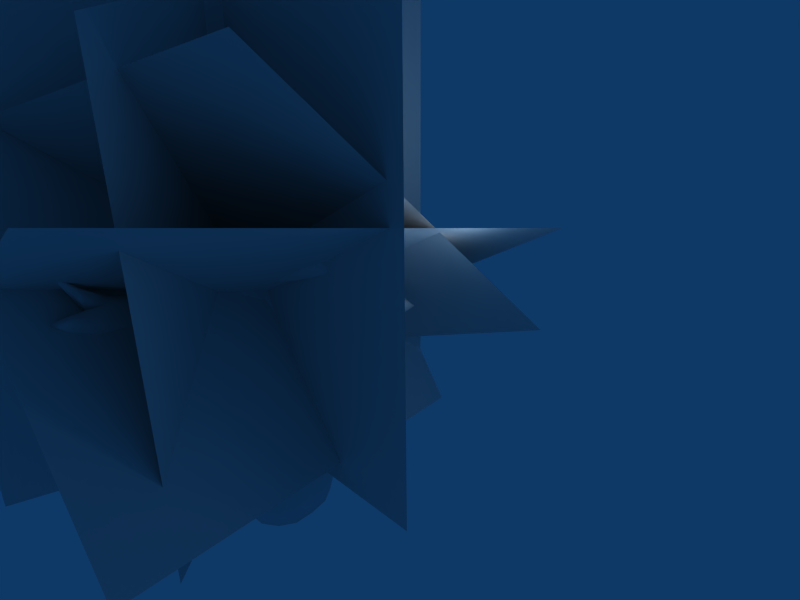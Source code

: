 # Source: tree.blend  (saved by Blender 2.49.2; exported with 4.5.12 LTS)
import bpy
from mathutils import Matrix  # noqa: F401  (used for matrix-valued properties, if any)

bpy.ops.wm.read_factory_settings(use_empty=True)
scene = bpy.context.scene
scene.name = 'Scene'

# ---- collections
col_collection_1 = bpy.data.collections.new('Collection 1'); scene.collection.children.link(col_collection_1)

# ---- materials (node trees are filled in below, after node groups)
mat_material_002 = bpy.data.materials.new('Material.002')
mat_material_002.alpha_threshold = 0.0
mat_material_002.roughness = 0.5
mat_material_001 = bpy.data.materials.new('Material.001')
mat_material_001.alpha_threshold = 0.0
mat_material_001.roughness = 0.5
mat_material_001.line_color = (0.0, 0.0, 0.0, 1.0)

# ---- material node trees

# ---- world
world_world = bpy.data.worlds.new('World'); scene.world = world_world
world_world.color = (0.05656, 0.2208, 0.4)
world_world.use_sun_shadow = False
world_world.sun_shadow_jitter_overblur = 0.0
world_world.cycles.sampling_method = 'MANUAL'
world_world.cycles.sample_map_resolution = 256

# ---- cameras
cam_camera = bpy.data.cameras.new('Camera')
cam_camera.passepartout_alpha = 0.2
cam_camera.clip_end = 100.0
cam_camera.lens = 35.0
cam_camera.ortho_scale = 7.314
cam_camera.show_passepartout = False
cam_camera.show_safe_areas = True
cam_camera.dof.focus_distance = 0.0
cam_camera.dof.aperture_fstop = 128.0

# ---- lights
light_spot = bpy.data.lights.new('Spot', 'POINT')
light_spot.transmission_factor = 0.0
light_spot.cutoff_distance = 30.0
light_spot.energy = 100.0
light_spot.shadow_buffer_clip_start = 1.001
light_spot.shadow_soft_size = 1.0
light_spot.shadow_maximum_resolution = 0.006
light_spot.use_absolute_resolution = True
light_spot.cycles.use_multiple_importance_sampling = False

# ---- meshes
me_plane_005 = bpy.data.meshes.new('Plane.005')
me_plane_005.from_pydata([(1.0, 1.0, 0.0), (1.0, -1.0, 0.0), (-1.0, -1.0, 0.0), (-1.0, 1.0, 0.0)], [], [(0, 3, 2, 1)])
_uv = me_plane_005.uv_layers.new(name='UVTex')
_uv.uv.foreach_set('vector', [1.0, 1.0, 2.936e-07, 1.0, 0.0, 1.678e-07, 1.0, 0.0])
me_plane_005.materials.append(mat_material_002)
me_plane_005.use_remesh_preserve_volume = False
me_plane_005.use_remesh_preserve_attributes = False
me_plane_005.use_mirror_vertex_groups = False
me_plane_005.update()
me_plane_004 = bpy.data.meshes.new('Plane.004')
me_plane_004.from_pydata([(1.0, 1.0, 0.0), (1.0, -1.0, 0.0), (-1.0, -1.0, 0.0), (-1.0, 1.0, 0.0)], [], [(0, 3, 2, 1)])
_uv = me_plane_004.uv_layers.new(name='UVTex')
_uv.uv.foreach_set('vector', [1.0, 1.0, 2.936e-07, 1.0, 0.0, 1.678e-07, 1.0, 0.0])
me_plane_004.materials.append(mat_material_002)
me_plane_004.use_remesh_preserve_volume = False
me_plane_004.use_remesh_preserve_attributes = False
me_plane_004.use_mirror_vertex_groups = False
me_plane_004.update()
me_plane_003 = bpy.data.meshes.new('Plane.003')
me_plane_003.from_pydata([(1.0, 1.0, 0.0), (1.0, -1.0, 0.0), (-1.0, -1.0, 0.0), (-1.0, 1.0, 0.0)], [], [(0, 3, 2, 1)])
_uv = me_plane_003.uv_layers.new(name='UVTex')
_uv.uv.foreach_set('vector', [1.0, 1.0, 2.936e-07, 1.0, 0.0, 1.678e-07, 1.0, 0.0])
me_plane_003.materials.append(mat_material_002)
me_plane_003.use_remesh_preserve_volume = False
me_plane_003.use_remesh_preserve_attributes = False
me_plane_003.use_mirror_vertex_groups = False
me_plane_003.update()
me_plane_002 = bpy.data.meshes.new('Plane.002')
me_plane_002.from_pydata([(1.0, 1.0, 0.0), (1.0, -1.0, 0.0), (-1.0, -1.0, 0.0), (-1.0, 1.0, 0.0)], [], [(0, 3, 2, 1)])
_uv = me_plane_002.uv_layers.new(name='UVTex')
_uv.uv.foreach_set('vector', [1.0, 1.0, 2.936e-07, 1.0, 0.0, 1.678e-07, 1.0, 0.0])
me_plane_002.materials.append(mat_material_002)
me_plane_002.use_remesh_preserve_volume = False
me_plane_002.use_remesh_preserve_attributes = False
me_plane_002.use_mirror_vertex_groups = False
me_plane_002.update()
me_plane_001 = bpy.data.meshes.new('Plane.001')
me_plane_001.from_pydata([(1.0, 1.0, 0.0), (1.0, -1.0, 0.0), (-1.0, -1.0, 0.0), (-1.0, 1.0, 0.0)], [], [(0, 3, 2, 1)])
_uv = me_plane_001.uv_layers.new(name='UVTex')
_uv.uv.foreach_set('vector', [1.0, 1.0, 2.936e-07, 1.0, 0.0, 1.678e-07, 1.0, 0.0])
me_plane_001.materials.append(mat_material_002)
me_plane_001.use_remesh_preserve_volume = False
me_plane_001.use_remesh_preserve_attributes = False
me_plane_001.use_mirror_vertex_groups = False
me_plane_001.update()
me_plane = bpy.data.meshes.new('Plane')
me_plane.from_pydata([(1.0, 1.0, 0.0), (1.0, -1.0, 0.0), (-1.0, -1.0, 0.0), (-1.0, 1.0, 0.0)], [], [(0, 3, 2, 1)])
_uv = me_plane.uv_layers.new(name='UVTex')
_uv.uv.foreach_set('vector', [1.0, 1.0, 2.936e-07, 1.0, 0.0, 1.678e-07, 1.0, 0.0])
me_plane.materials.append(mat_material_002)
me_plane.use_remesh_preserve_volume = False
me_plane.use_remesh_preserve_attributes = False
me_plane.use_mirror_vertex_groups = False
me_plane.update()
me_cylinder_001 = bpy.data.meshes.new('Cylinder.001')
me_cylinder_001.from_pydata([(0.6642, 0.6245, -0.6791), (0.8622, 0.007914, -0.7932), (0.6572, -0.6376, -0.8579), (-0.03096, -0.838, -0.8698), (-0.8616, -0.492, -0.9413), (-1.028, 0.08759, -0.8735), (-0.6272, 0.6138, -0.8364), (-0.003717, 0.8624, -0.7946), (0.6466, 0.6881, 0.4356), (0.9672, 0.002482, 0.5169), (0.7599, -0.8036, 0.3947), (-0.02686, -1.089, 0.2721), (-0.9344, -0.677, 0.2153), (-1.2, 0.006066, 0.1987), (-0.7878, 0.698, 0.3175), (-0.1252, 1.051, 0.4258), (0.002608, 0.04219, -0.8964), (-0.1046, 0.7229, 2.462), (-0.6838, 0.4251, 2.372), (-1.113, -0.1782, 2.332), (-0.8334, -0.7289, 2.42), (0.03074, -1.293, 2.574), (0.6247, -1.021, 2.78), (0.8573, -0.2041, 2.764), (0.5888, 0.3393, 2.669), (0.2425, 0.248, 4.351), (0.5693, 0.01822, 4.492), (0.5442, 0.1475, 4.312), (0.077, -0.8676, 4.075), (-0.2674, -0.6372, 4.44), (-0.8597, -0.08244, 4.393), (-0.6165, 0.2997, 4.395), (0.1542, 1.055, 4.769), (-0.08303, -0.08773, 4.558), (-0.2483, -0.9733, 3.27), (0.2964, -2.196, 3.967), (0.4016, -2.024, 4.443), (0.6792, -1.933, 4.377), (0.7616, -2.145, 3.779), (0.4284, -2.308, 3.684), (0.8278, -3.356, 4.433), (1.027, -3.256, 4.487), (0.9966, -3.172, 4.901), (0.8081, -3.135, 4.932), (0.7815, -3.334, 4.657), (1.019, -3.706, 5.358), (1.031, -3.678, 5.426), (1.07, -3.663, 5.418), (1.125, -3.968, 4.934), (1.896, -0.3118, 5.071), (1.611, -0.6093, 5.078), (1.688, -0.4952, 4.751), (1.8, -0.2792, 4.626), (1.78, -0.02504, 4.844), (2.283, -0.05107, 4.949), (2.428, -0.1822, 4.945), (2.134, -0.6022, 5.422), (-0.6746, -0.117, 5.244), (-1.168, 0.4727, 5.252), (-1.357, 0.2308, 5.079), (-0.8527, -0.4238, 5.106), (-1.815, 0.2616, 5.615), (-0.9842, -1.508, 6.105), (-0.848, -1.451, 6.192), (-0.726, -1.682, 5.927), (-0.86, -1.755, 5.859), (-1.009, -2.029, 6.443), (0.9288, 1.836, 5.088), (-0.6545, -0.6794, 3.283), (-0.9722, -0.1477, 3.309), (-2.027, -0.9828, 3.603), (-1.824, -1.257, 3.587), (-1.958, -1.271, 3.18), (-2.093, -0.986, 3.176), (-2.665, -1.551, 3.6), (0.439, 0.263, 3.592), (0.6978, -0.249, 3.611), (1.412, 0.2072, 3.826), (1.287, 0.4839, 3.798), (1.41, 0.5296, 3.383), (1.539, 0.2283, 3.433), (2.178, 0.6981, 3.701), (2.052, 0.9348, 3.665), (2.006, 0.9098, 4.017), (2.124, 0.6917, 4.034), (2.59, 1.108, 3.938), (0.4401, 0.4124, -0.8369), (0.8421, 0.3526, -0.7206), (0.5597, 0.01637, -0.9282), (0.8728, 0.3746, 0.4846), (0.8352, -0.3525, -0.841), (0.4224, -0.3877, -0.9652), (0.9361, -0.4243, 0.4726), (0.3716, -0.8283, -0.8632), (-0.01766, -0.5091, -0.9628), (0.4188, -1.033, 0.3261), (-0.4958, -0.7353, -0.9158), (-0.5479, -0.2887, -1.01), (-0.5171, -0.9466, 0.2381), (-1.06, -0.2178, -0.921), (-0.6492, 0.08001, -0.9599), (-1.161, -0.3512, 0.195), (-0.8966, 0.3796, -0.852), (-0.3894, 0.4068, -0.9465), (-1.051, 0.37, 0.2479), (-0.3428, 0.8064, -0.8282), (0.01759, 0.5567, -0.9245), (-0.4805, 0.9478, 0.3826), (0.3683, 0.8211, -0.7242), (0.2822, 0.9389, 0.4297), (0.9792, 0.02332, -0.299), (0.7052, 0.7195, -0.2734), (0.7593, -0.7481, -0.3987), (-0.03388, -1.008, -0.4669), (-0.9636, -0.6156, -0.5257), (-1.191, 0.05813, -0.4928), (-0.7552, 0.7082, -0.3987), (-0.0659, 1.03, -0.3195), (-0.1378, 0.915, 1.366), (0.2258, 0.5789, 2.373), (0.5719, 0.5209, 1.504), (-0.7394, 0.591, 1.263), (-0.4197, 0.6624, 2.352), (-1.113, -0.05421, 1.218), (-0.8994, 0.1753, 2.15), (-0.8545, -0.6935, 1.26), (-1.117, -0.4899, 2.211), (-0.01038, -1.149, 1.373), (-0.3986, -0.9848, 2.295), (0.6906, -0.8883, 1.505), (0.3859, -1.298, 2.523), (0.8826, -0.1147, 1.617), (0.7566, -0.5857, 2.581), (0.8133, 0.1165, 2.592), (0.3807, 0.0866, 4.355), (0.6363, -0.1309, 4.323), (0.5329, -0.9376, 3.478), (0.3707, -0.8295, 4.134), (0.03414, -0.7158, 4.221), (-0.6683, -0.333, 4.358), (-0.8306, 0.1335, 4.473), (-0.6019, 0.3915, 3.409), (-0.3785, 0.4324, 4.267), (-0.1806, 0.6214, 3.468), (0.06587, 0.3901, 4.415), (0.4314, 0.09657, 4.595), (0.08982, 0.1275, 4.459), (-0.02929, -0.5778, 4.725), (-0.4117, 0.1688, 4.599), (-0.07773, 0.3933, 4.571), (-0.1123, -1.229, 3.0), (-0.1318, -1.006, 3.749), (-0.2801, -0.7659, 3.778), (-0.4947, -0.8328, 2.831), (0.04958, -1.589, 3.605), (0.3208, -2.109, 4.227), (0.1646, -1.417, 4.179), (0.2505, -1.77, 3.232), (0.328, -2.276, 3.786), (0.5389, -1.95, 4.496), (0.4965, -1.317, 4.104), (0.7689, -2.018, 4.077), (0.6395, -1.588, 3.356), (0.6105, -2.253, 3.665), (0.8965, -2.708, 4.153), (0.928, -3.298, 4.406), (0.6257, -2.844, 4.081), (0.8429, -2.542, 4.625), (1.032, -3.156, 4.649), (0.6196, -2.619, 4.68), (0.8911, -3.089, 4.962), (0.7614, -3.321, 4.475), (0.5318, -2.767, 4.298), (0.7594, -3.192, 4.803), (0.9406, -3.4, 4.887), (1.034, -3.477, 5.228), (1.069, -3.745, 5.457), (0.933, -3.561, 5.107), (1.043, -3.754, 5.462), (0.9568, -3.508, 5.243), (1.077, -3.723, 5.501), (1.02, -3.826, 4.754), (0.7697, -0.5884, 4.727), (1.67, -0.4888, 5.103), (0.9251, -0.2383, 4.773), (1.784, -0.09918, 4.933), (1.133, -0.08505, 4.666), (0.8147, -0.6264, 4.389), (1.547, -0.611, 4.906), (1.101, -0.415, 4.35), (1.676, -0.4045, 4.596), (1.81, -0.1189, 4.725), (1.955, -0.4057, 4.986), (2.153, -0.319, 4.851), (2.272, 0.02193, 4.922), (2.496, -0.03448, 4.953), (2.275, -0.1959, 4.825), (2.277, -0.2079, 5.011), (2.066, -0.5985, 5.295), (-0.8348, 0.3742, 4.895), (-0.8877, 0.2898, 5.208), (-0.4401, -0.2115, 4.996), (-0.7898, -0.3569, 5.283), (-0.6395, -0.608, 4.874), (-1.044, 0.07282, 4.758), (-1.316, 0.4357, 5.164), (-1.123, -0.06724, 5.006), (-1.77, 0.3045, 5.442), (-1.368, 0.1511, 5.487), (-1.651, 0.4503, 5.561), (-1.469, -0.01693, 5.401), (-0.6175, -1.212, 5.237), (-0.9434, -1.632, 5.957), (-0.8253, -1.004, 5.57), (-0.9347, -1.423, 6.185), (-0.6692, -0.8306, 5.676), (-0.7576, -1.544, 6.064), (-0.4825, -1.013, 5.301), (-0.7663, -1.753, 5.835), (-0.9886, -2.034, 6.261), (-0.9015, -2.014, 6.307), (0.769, 0.9161, 4.662), (0.4723, 1.013, 4.855), (-0.4621, -0.5924, 3.771), (-0.7982, -0.7696, 2.924), (-1.12, -0.1764, 2.862), (-0.8359, -0.148, 3.901), (-0.8777, -0.4764, 3.441), (-0.7798, 0.1145, 3.803), (-0.817, 0.1605, 2.891), (-0.4243, -0.7642, 3.236), (-1.49, -0.5911, 3.402), (-1.883, -1.104, 3.667), (-1.233, -0.9361, 3.38), (-1.572, -0.5951, 2.863), (-2.068, -0.9179, 3.385), (-1.836, -1.301, 3.376), (-1.403, -0.954, 2.867), (-2.021, -1.116, 3.094), (-2.464, -1.522, 3.429), (-2.505, -1.351, 3.681), (-2.386, -1.514, 3.672), (-2.546, -1.353, 3.427), (0.5446, 0.3343, 3.17), (0.3511, 0.245, 4.053), (0.5505, -0.1476, 4.044), (0.8403, -0.2643, 3.259), (0.6421, 0.04393, 3.739), (0.5179, -0.4578, 3.761), (0.6494, -0.6174, 3.229), (0.1489, 0.5013, 3.087), (0.1116, 0.4315, 3.96), (1.046, 0.001263, 3.676), (1.329, 0.34, 3.879), (0.8934, 0.3155, 3.646), (1.165, 0.02, 3.216), (1.497, 0.1696, 3.636), (1.328, 0.5549, 3.584), (1.006, 0.362, 3.16), (1.495, 0.3845, 3.341), (1.738, 0.7324, 3.539), (2.106, 0.8088, 3.616), (1.868, 0.4549, 3.583), (1.647, 0.6952, 3.932), (1.988, 0.9544, 3.834), (2.156, 0.6418, 3.87), (1.771, 0.4402, 3.955), (2.038, 0.7874, 4.087), (2.496, 0.9559, 3.822), (2.415, 1.101, 3.802), (2.395, 1.088, 4.021), (2.471, 0.9531, 4.032), (0.736, 0.9276, 4.817), (0.509, 1.521, 4.967), (-0.9669, -1.852, 6.455), (-1.052, -1.864, 6.403), (2.103, -0.6544, 5.449), (2.171, -0.5318, 5.436), (1.134, -3.768, 4.789), (1.107, -3.708, 4.958), (0.9948, -3.787, 4.847), (0.6188, 0.2633, -0.8695), (0.6046, -0.2435, -0.9721), (0.2712, -0.5769, -0.9721), (-0.3573, -0.5054, -1.008), (-0.7622, -0.133, -1.009), (-0.6354, 0.29, -0.9578), (-0.2305, 0.5843, -0.9571), (0.2855, 0.5966, -0.8695), (0.9087, 0.403, -0.2755), (0.938, -0.3903, -0.3467), (0.417, -0.9602, -0.4356), (-0.5386, -0.8737, -0.5024), (-1.175, -0.2934, -0.5206), (-1.029, 0.4041, -0.4483), (-0.4337, 0.9344, -0.3558), (0.347, 0.9436, -0.2901), (0.2348, 0.7816, 1.432), (-0.4607, 0.8264, 1.309), (-0.9797, 0.2838, 1.231), (-1.071, -0.3825, 1.228), (-0.4628, -0.9799, 1.312), (0.3885, -1.108, 1.437), (0.8526, -0.522, 1.579), (0.7885, 0.2275, 1.579), (-0.4029, 0.5481, 3.44), (0.2222, 0.04193, 4.466), (-0.3147, 0.2644, 4.525), (-0.01587, 0.2644, 4.486), (-0.3475, -0.9723, 2.764), (-0.22, -0.7864, 3.878), (0.07034, -1.497, 3.92), (0.1099, -1.704, 3.37), (0.3249, -1.335, 4.247), (0.6247, -1.428, 3.73), (0.4709, -1.717, 3.208), (0.7714, -2.796, 4.065), (0.9092, -2.608, 4.388), (0.7312, -2.557, 4.721), (0.5508, -2.826, 4.157), (0.5539, -2.693, 4.506), (0.9891, -3.521, 5.152), (0.927, -3.546, 5.165), (1.008, -3.479, 5.261), (1.092, -3.816, 5.567), (1.013, -3.634, 4.893), (0.9431, -3.729, 4.73), (1.124, -3.619, 4.846), (1.055, -3.714, 4.683), (0.83, -0.4253, 4.782), (1.041, -0.1073, 4.746), (0.7583, -0.6475, 4.561), (0.9579, -0.549, 4.316), (1.156, -0.224, 4.501), (2.119, -0.3164, 4.931), (2.296, -0.05457, 4.871), (2.116, -0.3064, 4.774), (2.297, -0.06212, 4.988), (2.062, -0.5136, 5.252), (1.994, -0.6361, 5.264), (2.099, -0.5694, 5.406), (-0.5886, 0.207, 4.871), (-1.016, 0.2996, 4.837), (-0.8285, -0.2169, 4.717), (-1.527, 0.077, 5.319), (-1.673, 0.4508, 5.447), (-1.205, -0.04566, 5.356), (-1.351, 0.3281, 5.484), (-0.7456, -1.139, 5.389), (-0.7801, -0.8848, 5.682), (-0.5516, -0.8908, 5.502), (-0.5171, -1.145, 5.21), (-0.9096, -2.029, 6.197), (-0.8923, -1.884, 6.353), (-1.012, -1.764, 6.43), (-1.03, -1.91, 6.274), (0.6838, 0.5847, 4.612), (0.5282, 0.7504, 4.782), (0.2901, 0.9728, 4.802), (-0.6691, -0.3765, 3.834), (-0.7421, 0.224, 3.361), (-0.8955, 0.07378, 2.654), (-0.8176, 0.02808, 4.075), (-0.3594, -0.7307, 3.61), (-0.5422, -0.7511, 2.941), (-1.34, -0.7618, 3.479), (-1.566, -0.5345, 3.134), (-1.283, -1.004, 3.123), (-1.508, -0.7764, 2.777), (-2.428, -1.381, 3.329), (-2.3, -1.51, 3.525), (-2.461, -1.244, 3.531), (-2.333, -1.373, 3.727), (0.4864, 0.05454, 4.029), (0.55, -0.6432, 3.447), (0.7167, -0.5178, 3.088), (0.5088, -0.3165, 4.027), (0.02962, 0.539, 3.503), (0.1793, 0.3787, 4.188), (0.2766, 0.4382, 2.91), (0.9505, 0.1529, 3.74), (1.132, -0.04405, 3.453), (0.9235, 0.3934, 3.396), (1.105, 0.1964, 3.109), (1.818, 0.598, 3.497), (1.672, 0.7582, 3.73), (1.841, 0.4032, 3.775), (1.694, 0.5634, 4.007), (2.353, 0.9761, 4.081), (2.434, 0.8706, 3.922), (2.308, 1.094, 3.898), (2.39, 0.9889, 3.738)], [], [(88, 16, 86, 281), (86, 0, 87, 281), (87, 1, 88, 281), (91, 16, 88, 282), (88, 1, 90, 282), (90, 2, 91, 282), (94, 16, 91, 283), (91, 2, 93, 283), (93, 3, 94, 283), (97, 16, 94, 284), (94, 3, 96, 284), (96, 4, 97, 284), (100, 16, 97, 285), (97, 4, 99, 285), (99, 5, 100, 285), (103, 16, 100, 286), (100, 5, 102, 286), (102, 6, 103, 286), (106, 16, 103, 287), (103, 6, 105, 287), (105, 7, 106, 287), (106, 7, 108, 288), (108, 0, 86, 288), (86, 16, 106, 288), (87, 0, 111, 289), (111, 8, 89, 289), (89, 9, 110, 289), (110, 1, 87, 289), (90, 1, 110, 290), (110, 9, 92, 290), (92, 10, 112, 290), (112, 2, 90, 290), (93, 2, 112, 291), (112, 10, 95, 291), (95, 11, 113, 291), (113, 3, 93, 291), (96, 3, 113, 292), (113, 11, 98, 292), (98, 12, 114, 292), (114, 4, 96, 292), (99, 4, 114, 293), (114, 12, 101, 293), (101, 13, 115, 293), (115, 5, 99, 293), (102, 5, 115, 294), (115, 13, 104, 294), (104, 14, 116, 294), (116, 6, 102, 294), (105, 6, 116, 295), (116, 14, 107, 295), (107, 15, 117, 295), (117, 7, 105, 295), (109, 8, 111, 296), (111, 0, 108, 296), (108, 7, 117, 296), (117, 15, 109, 296), (120, 8, 109, 297), (109, 15, 118, 297), (118, 17, 119, 297), (119, 24, 120, 297), (118, 15, 107, 298), (107, 14, 121, 298), (121, 18, 122, 298), (122, 17, 118, 298), (121, 14, 104, 299), (104, 13, 123, 299), (123, 19, 124, 299), (124, 18, 121, 299), (123, 13, 101, 300), (101, 12, 125, 300), (125, 20, 126, 300), (126, 19, 123, 300), (125, 12, 98, 301), (98, 11, 127, 301), (127, 21, 128, 301), (128, 20, 125, 301), (127, 11, 95, 302), (95, 10, 129, 302), (129, 22, 130, 302), (130, 21, 127, 302), (129, 10, 92, 303), (92, 9, 131, 303), (131, 23, 132, 303), (132, 22, 129, 303), (131, 9, 89, 304), (89, 8, 120, 304), (120, 24, 133, 304), (133, 23, 131, 304), (143, 17, 122, 305), (122, 18, 141, 305), (141, 31, 142, 305), (142, 32, 143, 305), (146, 33, 145, 306), (145, 26, 134, 306), (134, 25, 146, 306), (148, 33, 149, 307), (149, 32, 142, 307), (142, 31, 148, 307), (149, 33, 146, 308), (146, 25, 144, 308), (144, 32, 149, 308), (128, 21, 150, 309), (150, 34, 153, 309), (153, 20, 128, 309), (152, 34, 151, 310), (151, 28, 138, 310), (138, 29, 152, 310), (156, 28, 151, 311), (151, 34, 154, 311), (154, 35, 155, 311), (155, 36, 156, 311), (154, 34, 150, 312), (150, 21, 157, 312), (157, 39, 158, 312), (158, 35, 154, 312), (160, 27, 137, 313), (137, 28, 156, 313), (156, 36, 159, 313), (159, 37, 160, 313), (162, 22, 136, 314), (136, 27, 160, 314), (160, 37, 161, 314), (161, 38, 162, 314), (157, 21, 130, 315), (130, 22, 162, 315), (162, 38, 163, 315), (163, 39, 157, 315), (166, 39, 163, 316), (163, 38, 164, 316), (164, 41, 165, 316), (165, 40, 166, 316), (164, 38, 161, 317), (161, 37, 167, 317), (167, 42, 168, 317), (168, 41, 164, 317), (167, 37, 159, 318), (159, 36, 169, 318), (169, 43, 170, 318), (170, 42, 167, 318), (172, 35, 158, 319), (158, 39, 166, 319), (166, 40, 171, 319), (171, 44, 172, 319), (169, 36, 155, 320), (155, 35, 172, 320), (172, 44, 173, 320), (173, 43, 169, 320), (177, 44, 174, 321), (174, 42, 175, 321), (175, 47, 176, 321), (176, 45, 177, 321), (179, 43, 173, 322), (173, 44, 177, 322), (177, 45, 178, 322), (178, 46, 179, 322), (175, 42, 170, 323), (170, 43, 179, 323), (179, 46, 180, 323), (180, 47, 175, 323), (180, 46, 178, 324), (178, 45, 176, 324), (176, 47, 180, 324), (279, 42, 174, 325), (174, 44, 280, 325), (280, 48, 279, 325), (280, 44, 171, 326), (171, 40, 181, 326), (181, 48, 280, 326), (278, 41, 168, 327), (168, 42, 279, 327), (279, 48, 278, 327), (181, 40, 165, 328), (165, 41, 278, 328), (278, 48, 181, 328), (184, 33, 147, 329), (147, 29, 182, 329), (182, 50, 183, 329), (183, 49, 184, 329), (186, 26, 145, 330), (145, 33, 184, 330), (184, 49, 185, 330), (185, 53, 186, 330), (182, 29, 138, 331), (138, 28, 187, 331), (187, 51, 188, 331), (188, 50, 182, 331), (187, 28, 137, 332), (137, 27, 189, 332), (189, 52, 190, 332), (190, 51, 187, 332), (189, 27, 135, 333), (135, 26, 186, 333), (186, 53, 191, 333), (191, 52, 189, 333), (197, 49, 192, 334), (192, 51, 193, 334), (193, 55, 197, 334), (196, 52, 191, 335), (191, 53, 194, 335), (194, 54, 195, 335), (195, 55, 196, 335), (193, 51, 190, 336), (190, 52, 196, 336), (196, 55, 193, 336), (194, 53, 185, 337), (185, 49, 197, 337), (197, 55, 195, 337), (195, 54, 194, 337), (198, 51, 192, 338), (192, 49, 277, 338), (277, 56, 198, 338), (276, 50, 188, 339), (188, 51, 198, 339), (198, 56, 276, 339), (277, 49, 183, 340), (183, 50, 276, 340), (276, 56, 277, 340), (201, 33, 148, 341), (148, 31, 199, 341), (199, 58, 200, 341), (200, 57, 201, 341), (199, 31, 140, 342), (140, 30, 204, 342), (204, 59, 205, 342), (205, 58, 199, 342), (204, 30, 139, 343), (139, 29, 203, 343), (203, 60, 206, 343), (206, 59, 204, 343), (207, 59, 206, 344), (206, 60, 210, 344), (210, 61, 207, 344), (209, 58, 205, 345), (205, 59, 207, 345), (207, 61, 209, 345), (210, 60, 202, 346), (202, 57, 208, 346), (208, 61, 210, 346), (208, 57, 200, 347), (200, 58, 209, 347), (209, 61, 208, 347), (213, 60, 203, 348), (203, 29, 211, 348), (211, 65, 212, 348), (212, 62, 213, 348), (215, 57, 202, 349), (202, 60, 213, 349), (213, 62, 214, 349), (214, 63, 215, 349), (217, 33, 201, 350), (201, 57, 215, 350), (215, 63, 216, 350), (216, 64, 217, 350), (211, 29, 147, 351), (147, 33, 217, 351), (217, 64, 218, 351), (218, 65, 211, 351), (219, 65, 218, 352), (218, 64, 220, 352), (220, 66, 219, 352), (220, 64, 216, 353), (216, 63, 274, 353), (274, 66, 220, 353), (274, 63, 214, 354), (214, 62, 275, 354), (275, 66, 274, 354), (275, 62, 212, 355), (212, 65, 219, 355), (219, 66, 275, 355), (272, 26, 135, 356), (135, 27, 221, 356), (221, 67, 272, 356), (222, 33, 145, 357), (145, 26, 272, 357), (272, 67, 222, 357), (222, 33, 149, 358), (149, 32, 273, 358), (273, 67, 222, 358), (227, 68, 223, 359), (223, 29, 139, 359), (139, 30, 226, 359), (226, 69, 227, 359), (229, 69, 228, 360), (228, 31, 141, 360), (141, 18, 229, 360), (124, 19, 225, 361), (225, 69, 229, 361), (229, 18, 124, 361), (228, 69, 226, 362), (226, 30, 140, 362), (140, 31, 228, 362), (152, 29, 223, 363), (223, 68, 230, 363), (230, 34, 152, 363), (230, 68, 224, 364), (224, 20, 153, 364), (153, 34, 230, 364), (233, 68, 227, 365), (227, 69, 231, 365), (231, 70, 232, 365), (232, 71, 233, 365), (231, 69, 225, 366), (225, 19, 234, 366), (234, 73, 235, 366), (235, 70, 231, 366), (237, 20, 224, 367), (224, 68, 233, 367), (233, 71, 236, 367), (236, 72, 237, 367), (234, 19, 126, 368), (126, 20, 237, 368), (237, 72, 238, 368), (238, 73, 234, 368), (242, 73, 238, 369), (238, 72, 239, 369), (239, 74, 242, 369), (239, 72, 236, 370), (236, 71, 241, 370), (241, 74, 239, 370), (240, 70, 235, 371), (235, 73, 242, 371), (242, 74, 240, 371), (241, 71, 232, 372), (232, 70, 240, 372), (240, 74, 241, 372), (247, 75, 244, 373), (244, 25, 134, 373), (134, 26, 245, 373), (245, 76, 247, 373), (249, 76, 248, 374), (248, 27, 136, 374), (136, 22, 249, 374), (132, 23, 246, 375), (246, 76, 249, 375), (249, 22, 132, 375), (248, 76, 245, 376), (245, 26, 135, 376), (135, 27, 248, 376), (251, 75, 250, 377), (250, 17, 143, 377), (143, 32, 251, 377), (144, 25, 244, 378), (244, 75, 251, 378), (251, 32, 144, 378), (250, 75, 243, 379), (243, 24, 119, 379), (119, 17, 250, 379), (254, 75, 247, 380), (247, 76, 252, 380), (252, 77, 253, 380), (253, 78, 254, 380), (252, 76, 246, 381), (246, 23, 255, 381), (255, 80, 256, 381), (256, 77, 252, 381), (258, 24, 243, 382), (243, 75, 254, 382), (254, 78, 257, 382), (257, 79, 258, 382), (255, 23, 133, 383), (133, 24, 258, 383), (258, 79, 259, 383), (259, 80, 255, 383), (262, 80, 259, 384), (259, 79, 260, 384), (260, 82, 261, 384), (261, 81, 262, 384), (260, 79, 257, 385), (257, 78, 263, 385), (263, 83, 264, 385), (264, 82, 260, 385), (266, 77, 256, 386), (256, 80, 262, 386), (262, 81, 265, 386), (265, 84, 266, 386), (263, 78, 253, 387), (253, 77, 266, 387), (266, 84, 267, 387), (267, 83, 263, 387), (270, 83, 267, 388), (267, 84, 271, 388), (271, 85, 270, 388), (271, 84, 265, 389), (265, 81, 268, 389), (268, 85, 271, 389), (269, 82, 264, 390), (264, 83, 270, 390), (270, 85, 269, 390), (268, 81, 261, 391), (261, 82, 269, 391), (269, 85, 268, 391)])
me_cylinder_001.polygons.foreach_set('use_smooth', [True] * 391)
_uv = me_cylinder_001.uv_layers.new(name='UVTex')
_uv.uv.foreach_set('vector', [0.5416, 0.6579, 0.5325, 0.7188, 0.4928, 0.6579, 0.5121, 0.6376, 0.4928, 0.6579, 0.4531, 0.597, 0.5019, 0.597, 0.5121, 0.6376, 0.5019, 0.597, 0.5506, 0.597, 0.5416, 0.6579, 0.5121, 0.6376, 0.5914, 0.678, 0.5325, 0.7188, 0.5416, 0.6579, 0.5778, 0.651, 0.5416, 0.6579, 0.5506, 0.597, 0.6005, 0.6171, 0.5778, 0.651, 0.6005, 0.6171, 0.6504, 0.6373, 0.5914, 0.678, 0.5778, 0.651, 0.601, 0.7305, 0.5325, 0.7188, 0.5914, 0.678, 0.6175, 0.6994, 0.5914, 0.678, 0.6504, 0.6373, 0.6599, 0.6897, 0.6175, 0.6994, 0.6599, 0.6897, 0.6695, 0.7422, 0.601, 0.7305, 0.6175, 0.6994, 0.5633, 0.799, 0.5325, 0.7188, 0.601, 0.7305, 0.5987, 0.7801, 0.601, 0.7305, 0.6695, 0.7422, 0.6318, 0.8107, 0.5987, 0.7801, 0.6318, 0.8107, 0.594, 0.8793, 0.5633, 0.799, 0.5987, 0.7801, 0.5183, 0.7993, 0.5325, 0.7188, 0.5633, 0.799, 0.5435, 0.8259, 0.5633, 0.799, 0.594, 0.8793, 0.549, 0.8795, 0.5435, 0.8259, 0.549, 0.8795, 0.504, 0.8797, 0.5183, 0.7993, 0.5435, 0.8259, 0.4827, 0.7617, 0.5325, 0.7188, 0.5183, 0.7993, 0.4898, 0.801, 0.5183, 0.7993, 0.504, 0.8797, 0.4684, 0.8421, 0.4898, 0.801, 0.4684, 0.8421, 0.4328, 0.8046, 0.4827, 0.7617, 0.4898, 0.801, 0.4681, 0.7138, 0.5325, 0.7188, 0.4827, 0.7617, 0.4564, 0.7441, 0.4827, 0.7617, 0.4328, 0.8046, 0.4183, 0.7567, 0.4564, 0.7441, 0.4183, 0.7567, 0.4038, 0.7088, 0.4681, 0.7138, 0.4564, 0.7441, 0.4681, 0.7138, 0.4038, 0.7088, 0.4284, 0.6529, 0.4631, 0.6749, 0.4284, 0.6529, 0.4531, 0.597, 0.4928, 0.6579, 0.4631, 0.6749, 0.4928, 0.6579, 0.5325, 0.7188, 0.4681, 0.7138, 0.4631, 0.6749, 0.8594, 1.325, 0.8191, 1.312, 0.8114, 1.249, 0.8558, 1.247, 0.8114, 1.249, 0.8037, 1.186, 0.8521, 1.169, 0.8558, 1.247, 0.8521, 1.169, 0.9005, 1.152, 0.9002, 1.245, 0.8558, 1.247, 0.9002, 1.245, 0.8998, 1.339, 0.8594, 1.325, 0.8558, 1.247, 0.952, 0.5892, 0.9041, 0.566, 0.9337, 0.4759, 0.9843, 0.5056, 0.9337, 0.4759, 0.9634, 0.3857, 1.017, 0.422, 0.9843, 0.5056, 1.017, 0.422, 1.07, 0.4584, 1.035, 0.5354, 0.9843, 0.5056, 1.035, 0.5354, 0.9999, 0.6123, 0.952, 0.5892, 0.9843, 0.5056, 1.035, 0.6202, 0.9999, 0.6123, 1.035, 0.5354, 1.072, 0.5513, 1.035, 0.5354, 1.07, 0.4584, 1.108, 0.4824, 1.072, 0.5513, 1.108, 0.4824, 1.147, 0.5064, 1.108, 0.5673, 1.072, 0.5513, 1.108, 0.5673, 1.07, 0.6282, 1.035, 0.6202, 1.072, 0.5513, -0.2741, 0.6342, -0.3391, 0.5919, -0.314, 0.5249, -0.2474, 0.5622, -0.314, 0.5249, -0.2888, 0.4579, -0.2207, 0.4901, -0.2474, 0.5622, -0.2207, 0.4901, -0.1527, 0.5224, -0.1808, 0.5994, -0.2474, 0.5622, -0.1808, 0.5994, -0.209, 0.6765, -0.2741, 0.6342, -0.2474, 0.5622, -0.1755, 0.6813, -0.209, 0.6765, -0.1808, 0.5994, -0.1454, 0.6134, -0.1808, 0.5994, -0.1527, 0.5224, -0.1154, 0.5455, -0.1454, 0.6134, -0.1154, 0.5455, -0.07804, 0.5686, -0.11, 0.6273, -0.1454, 0.6134, -0.11, 0.6273, -0.142, 0.6861, -0.1755, 0.6813, -0.1454, 0.6134, 0.4486, 0.5255, 0.4038, 0.4993, 0.4275, 0.4361, 0.4794, 0.4587, 0.4275, 0.4361, 0.4513, 0.3729, 0.5101, 0.392, 0.4794, 0.4587, 0.5101, 0.392, 0.5688, 0.411, 0.5312, 0.4813, 0.4794, 0.4587, 0.5312, 0.4813, 0.4935, 0.5516, 0.4486, 0.5255, 0.4794, 0.4587, 0.5354, 0.5743, 0.4935, 0.5516, 0.5312, 0.4813, 0.5782, 0.5012, 0.5312, 0.4813, 0.5688, 0.411, 0.621, 0.4282, 0.5782, 0.5012, 0.621, 0.4282, 0.6731, 0.4453, 0.6253, 0.5212, 0.5782, 0.5012, 0.6253, 0.5212, 0.5774, 0.597, 0.5354, 0.5743, 0.5782, 0.5012, 0.7378, 1.173, 0.8037, 1.186, 0.8114, 1.249, 0.7513, 1.249, 0.8114, 1.249, 0.8191, 1.312, 0.7648, 1.326, 0.7513, 1.249, 0.7648, 1.326, 0.7105, 1.34, 0.6912, 1.25, 0.7513, 1.249, 0.6912, 1.25, 0.6718, 1.161, 0.7378, 1.173, 0.7513, 1.249, 0.8165, 1.011, 0.8037, 1.186, 0.7378, 1.173, 0.7545, 1.019, 0.7378, 1.173, 0.6718, 1.161, 0.6925, 1.027, 0.7545, 1.019, 0.6925, 1.027, 0.7132, 0.8928, 0.7712, 0.8644, 0.7545, 1.019, 0.7712, 0.8644, 0.8293, 0.836, 0.8165, 1.011, 0.7545, 1.019, 0.7247, 0.3205, 0.6731, 0.4453, 0.621, 0.4282, 0.6799, 0.3034, 0.621, 0.4282, 0.5688, 0.411, 0.635, 0.2863, 0.6799, 0.3034, 0.635, 0.2863, 0.7012, 0.1617, 0.7387, 0.1786, 0.6799, 0.3034, 0.7387, 0.1786, 0.7762, 0.1956, 0.7247, 0.3205, 0.6799, 0.3034, 0.635, 0.2863, 0.5688, 0.411, 0.5101, 0.392, 0.5876, 0.2619, 0.5101, 0.392, 0.4513, 0.3729, 0.5403, 0.2374, 0.5876, 0.2619, 0.5403, 0.2374, 0.6292, 0.1018, 0.6652, 0.1317, 0.5876, 0.2619, 0.6652, 0.1317, 0.7012, 0.1617, 0.635, 0.2863, 0.5876, 0.2619, -0.02675, 0.4149, -0.07804, 0.5686, -0.1154, 0.5455, -0.06012, 0.3957, -0.1154, 0.5455, -0.1527, 0.5224, -0.0935, 0.3766, -0.06012, 0.3957, -0.0935, 0.3766, -0.03433, 0.2307, -0.004891, 0.246, -0.06012, 0.3957, -0.004891, 0.246, 0.02455, 0.2612, -0.02675, 0.4149, -0.06012, 0.3957, -0.0935, 0.3766, -0.1527, 0.5224, -0.2207, 0.4901, -0.1566, 0.3375, -0.2207, 0.4901, -0.2888, 0.4579, -0.2198, 0.2984, -0.1566, 0.3375, -0.2198, 0.2984, -0.1508, 0.139, -0.09255, 0.1849, -0.1566, 0.3375, -0.09255, 0.1849, -0.03433, 0.2307, -0.0935, 0.3766, -0.1566, 0.3375, 1.217, 0.3485, 1.147, 0.5064, 1.108, 0.4824, 1.184, 0.3285, 1.108, 0.4824, 1.07, 0.4584, 1.151, 0.3085, 1.184, 0.3285, 1.151, 0.3085, 1.233, 0.1586, 1.26, 0.1746, 1.184, 0.3285, 1.26, 0.1746, 1.288, 0.1905, 1.217, 0.3485, 1.184, 0.3285, 1.151, 0.3085, 1.07, 0.4584, 1.017, 0.422, 1.101, 0.2763, 1.017, 0.422, 0.9634, 0.3857, 1.05, 0.244, 1.101, 0.2763, 1.05, 0.244, 1.138, 0.1024, 1.185, 0.1305, 1.101, 0.2763, 1.185, 0.1305, 1.233, 0.1586, 1.151, 0.3085, 1.101, 0.2763, 0.9023, 0.9864, 0.9005, 1.152, 0.8521, 1.169, 0.8594, 0.9986, 0.8521, 1.169, 0.8037, 1.186, 0.8165, 1.011, 0.8594, 0.9986, 0.8165, 1.011, 0.8293, 0.836, 0.8667, 0.8283, 0.8594, 0.9986, 0.8667, 0.8283, 0.9041, 0.8206, 0.9023, 0.9864, 0.8594, 0.9986, 0.8401, 0.06171, 0.7762, 0.1956, 0.7387, 0.1786, 0.8071, 0.04675, 0.7387, 0.1786, 0.7012, 0.1617, 0.7741, 0.03179, 0.8071, 0.04675, 0.7741, 0.03179, 0.8469, -0.09807, 0.8755, -0.08513, 0.8071, 0.04675, 0.8755, -0.08513, 0.9041, -0.07218, 0.8401, 0.06171, 0.8071, 0.04675, 0.3113, 0.8665, 0.3531, 0.8758, 0.3142, 0.8969, 0.2993, 0.8837, 0.3142, 0.8969, 0.2752, 0.918, 0.2723, 0.8876, 0.2993, 0.8837, 0.2723, 0.8876, 0.2695, 0.8571, 0.3113, 0.8665, 0.2993, 0.8837, 0.3623, 0.8344, 0.3531, 0.8758, 0.3306, 0.834, 0.3443, 0.8203, 0.3306, 0.834, 0.3081, 0.7921, 0.3398, 0.7926, 0.3443, 0.8203, 0.3398, 0.7926, 0.3715, 0.7931, 0.3623, 0.8344, 0.3443, 0.8203, 0.3306, 0.834, 0.3531, 0.8758, 0.3113, 0.8665, 0.3103, 0.8417, 0.3113, 0.8665, 0.2695, 0.8571, 0.2888, 0.8246, 0.3103, 0.8417, 0.2888, 0.8246, 0.3081, 0.7921, 0.3306, 0.834, 0.3103, 0.8417, -0.09255, 0.1849, -0.1508, 0.139, -0.1077, 0.1214, -0.08325, 0.1579, -0.1077, 0.1214, -0.06465, 0.1039, -0.04949, 0.1673, -0.08325, 0.1579, -0.04949, 0.1673, -0.03433, 0.2307, -0.09255, 0.1849, -0.08325, 0.1579, -0.01679, 0.03477, -0.06465, 0.1039, -0.0439, 0.05318, -0.01891, 0.02401, -0.0439, 0.05318, -0.02315, 0.002482, 0.003961, -0.01593, -0.01891, 0.02401, 0.003961, -0.01593, 0.03107, -0.03434, -0.01679, 0.03477, -0.01891, 0.02401, -0.0735, -0.06054, -0.02315, 0.002482, -0.0439, 0.05318, -0.09329, -0.01758, -0.0439, 0.05318, -0.06465, 0.1039, -0.1131, 0.02539, -0.09329, -0.01758, -0.1131, 0.02539, -0.1615, -0.05309, -0.1427, -0.08833, -0.09329, -0.01758, -0.1427, -0.08833, -0.1239, -0.1236, -0.0735, -0.06054, -0.09329, -0.01758, -0.1131, 0.02539, -0.06465, 0.1039, -0.1077, 0.1214, -0.1431, 0.04, -0.1077, 0.1214, -0.1508, 0.139, -0.1731, 0.0546, -0.1431, 0.04, -0.1731, 0.0546, -0.1954, -0.02977, -0.1785, -0.04143, -0.1431, 0.04, -0.1785, -0.04143, -0.1615, -0.05309, -0.1131, 0.02539, -0.1431, 0.04, 0.5159, 0.9685, 0.5101, 0.8797, 0.5423, 0.8815, 0.5441, 0.9698, 0.5423, 0.8815, 0.5745, 0.8833, 0.5724, 0.9711, 0.5441, 0.9698, 0.5724, 0.9711, 0.5703, 1.059, 0.546, 1.058, 0.5441, 0.9698, 0.546, 1.058, 0.5216, 1.057, 0.5159, 0.9685, 0.5441, 0.9698, -0.3064, 0.7679, -0.3401, 0.6861, -0.2545, 0.6918, -0.2376, 0.775, -0.2545, 0.6918, -0.1689, 0.6975, -0.1688, 0.7821, -0.2376, 0.775, -0.1688, 0.7821, -0.1688, 0.8666, -0.2207, 0.8581, -0.2376, 0.775, -0.2207, 0.8581, -0.2727, 0.8497, -0.3064, 0.7679, -0.2376, 0.775, 1.022, 0.7104, 1.016, 0.6282, 1.06, 0.6282, 1.06, 0.7099, 1.06, 0.6282, 1.103, 0.6282, 1.098, 0.7094, 1.06, 0.7099, 1.098, 0.7094, 1.093, 0.7906, 1.06, 0.7917, 1.06, 0.7099, 1.06, 0.7917, 1.027, 0.7927, 1.022, 0.7104, 1.06, 0.7099, 1.036, 0.8753, 1.027, 0.7927, 1.06, 0.7917, 1.062, 0.8745, 1.06, 0.7917, 1.093, 0.7906, 1.089, 0.8737, 1.062, 0.8745, 1.089, 0.8737, 1.084, 0.9568, 1.064, 0.9574, 1.062, 0.8745, 1.064, 0.9574, 1.044, 0.958, 1.036, 0.8753, 1.062, 0.8745, -0.2536, 0.9296, -0.2727, 0.8497, -0.2207, 0.8581, -0.2117, 0.9364, -0.2207, 0.8581, -0.1688, 0.8666, -0.1699, 0.9432, -0.2117, 0.9364, -0.1699, 0.9432, -0.171, 1.02, -0.2027, 1.015, -0.2117, 0.9364, -0.2027, 1.015, -0.2344, 1.009, -0.2536, 0.9296, -0.2117, 0.9364, 0.5327, 1.142, 0.5216, 1.057, 0.546, 1.058, 0.5523, 1.142, 0.546, 1.058, 0.5703, 1.059, 0.5719, 1.143, 0.5523, 1.142, 0.5719, 1.143, 0.5735, 1.227, 0.5587, 1.227, 0.5523, 1.142, 0.5587, 1.227, 0.5438, 1.226, 0.5327, 1.142, 0.5523, 1.142, -0.2032, -0.1206, -0.1615, -0.05309, -0.1785, -0.04143, -0.2168, -0.1112, -0.1785, -0.04143, -0.1954, -0.02977, -0.2305, -0.1019, -0.2168, -0.1112, -0.2305, -0.1019, -0.2656, -0.1739, -0.2552, -0.1811, -0.2168, -0.1112, -0.2552, -0.1811, -0.2449, -0.1882, -0.2032, -0.1206, -0.2168, -0.1112, -0.1729, -0.1773, -0.1239, -0.1236, -0.1427, -0.08833, -0.1881, -0.149, -0.1427, -0.08833, -0.1615, -0.05309, -0.2032, -0.1206, -0.1881, -0.149, -0.2032, -0.1206, -0.2449, -0.1882, -0.2334, -0.2096, -0.1881, -0.149, -0.2334, -0.2096, -0.2219, -0.2311, -0.1729, -0.1773, -0.1881, -0.149, 0.3512, 1.15, 0.3512, 1.086, 0.3775, 1.098, 0.3675, 1.157, 0.3775, 1.098, 0.4038, 1.11, 0.3837, 1.164, 0.3675, 1.157, 0.3837, 1.164, 0.3637, 1.218, 0.3574, 1.216, 0.3675, 1.157, 0.3574, 1.216, 0.3512, 1.214, 0.3512, 1.15, 0.3675, 1.157, -0.2372, -0.2856, -0.2219, -0.2311, -0.2334, -0.2096, -0.2444, -0.273, -0.2334, -0.2096, -0.2449, -0.1882, -0.2516, -0.2604, -0.2444, -0.273, -0.2516, -0.2604, -0.2583, -0.3327, -0.2553, -0.3364, -0.2444, -0.273, -0.2553, -0.3364, -0.2524, -0.3401, -0.2372, -0.2856, -0.2444, -0.273, 0.554, 1.272, 0.5438, 1.226, 0.5587, 1.227, 0.5631, 1.272, 0.5587, 1.227, 0.5735, 1.227, 0.5721, 1.272, 0.5631, 1.272, 0.5721, 1.272, 0.5706, 1.317, 0.5674, 1.317, 0.5631, 1.272, 0.5674, 1.317, 0.5643, 1.317, 0.554, 1.272, 0.5631, 1.272, 0.362, 1.219, 0.3604, 1.221, 0.3558, 1.218, 0.3584, 1.218, 0.3558, 1.218, 0.3512, 1.214, 0.3574, 1.216, 0.3584, 1.218, 0.3574, 1.216, 0.3637, 1.218, 0.362, 1.219, 0.3584, 1.218, 0.9043, 1.144, 0.9041, 1.052, 0.9237, 1.062, 0.9173, 1.12, 0.9237, 1.062, 0.9434, 1.072, 0.9239, 1.153, 0.9173, 1.12, 0.9239, 1.153, 0.9045, 1.235, 0.9043, 1.144, 0.9173, 1.12, -0.2925, -0.2542, -0.2449, -0.1882, -0.2552, -0.1811, -0.2835, -0.2275, -0.2552, -0.1811, -0.2656, -0.1739, -0.3028, -0.2471, -0.2835, -0.2275, -0.3028, -0.2471, -0.3401, -0.3202, -0.2925, -0.2542, -0.2835, -0.2275, 0.9788, 1.128, 0.9507, 1.053, 0.9835, 1.053, 0.9913, 1.103, 0.9835, 1.053, 1.016, 1.052, 1.012, 1.128, 0.9913, 1.103, 1.012, 1.128, 1.007, 1.204, 0.9788, 1.128, 0.9913, 1.103, 1.054, 1.042, 1.044, 0.958, 1.064, 0.9574, 1.064, 1.014, 1.064, 0.9574, 1.084, 0.9568, 1.074, 1.041, 1.064, 1.014, 1.074, 1.041, 1.065, 1.126, 1.054, 1.042, 1.064, 1.014, 0.2407, 0.9621, 0.3531, 0.8758, 0.3784, 0.8986, 0.2658, 0.9802, 0.3784, 0.8986, 0.4038, 0.9214, 0.2909, 0.9982, 0.2658, 0.9802, 0.2909, 0.9982, 0.1781, 1.075, 0.1532, 1.062, 0.2658, 0.9802, 0.1532, 1.062, 0.1282, 1.048, 0.2407, 0.9621, 0.2658, 0.9802, 0.1969, 0.9569, 0.2752, 0.918, 0.3142, 0.8969, 0.2188, 0.9595, 0.3142, 0.8969, 0.3531, 0.8758, 0.2407, 0.9621, 0.2188, 0.9595, 0.2407, 0.9621, 0.1282, 1.048, 0.1235, 1.022, 0.2188, 0.9595, 0.1235, 1.022, 0.1187, 0.9958, 0.1969, 0.9569, 0.2188, 0.9595, -0.05393, -0.1264, 0.03107, -0.03434, 0.003961, -0.01593, -0.0686, -0.1007, 0.003961, -0.01593, -0.02315, 0.002482, -0.08326, -0.07497, -0.0686, -0.1007, -0.08326, -0.07497, -0.1434, -0.1524, -0.1412, -0.1855, -0.0686, -0.1007, -0.1412, -0.1855, -0.1389, -0.2185, -0.05393, -0.1264, -0.0686, -0.1007, -0.09036, 0.9662, -0.09027, 1.093, -0.09935, 1.064, -0.1013, 0.9409, -0.09935, 1.064, -0.1084, 1.035, -0.1122, 0.9155, -0.1013, 0.9409, -0.1122, 0.9155, -0.1161, 0.7963, -0.1033, 0.8177, -0.1013, 0.9409, -0.1033, 0.8177, -0.09046, 0.839, -0.09036, 0.9662, -0.1013, 0.9409, -0.1122, 0.9155, -0.1084, 1.035, -0.1386, 1.008, -0.1381, 0.9033, -0.1386, 1.008, -0.1688, 0.9821, -0.1639, 0.891, -0.1381, 0.9033, -0.1639, 0.891, -0.159, 0.7999, -0.1375, 0.7981, -0.1381, 0.9033, -0.1375, 0.7981, -0.1161, 0.7963, -0.1122, 0.9155, -0.1381, 0.9033, -0.06332, 1.082, -0.04288, 1.112, -0.0634, 1.135, -0.07018, 1.107, -0.0634, 1.135, -0.08391, 1.157, -0.08383, 1.105, -0.07018, 1.107, -0.08383, 1.105, -0.08376, 1.053, -0.06332, 1.082, -0.07018, 1.107, -0.1136, 0.7412, -0.1161, 0.7963, -0.1375, 0.7981, -0.1346, 0.7427, -0.1375, 0.7981, -0.159, 0.7999, -0.1555, 0.7442, -0.1346, 0.7427, -0.1555, 0.7442, -0.1521, 0.6886, -0.1316, 0.6873, -0.1346, 0.7427, -0.1316, 0.6873, -0.1112, 0.6861, -0.1136, 0.7412, -0.1346, 0.7427, -0.1008, 0.7625, -0.09046, 0.839, -0.1033, 0.8177, -0.1059, 0.7738, -0.1033, 0.8177, -0.1161, 0.7963, -0.1136, 0.7412, -0.1059, 0.7738, -0.1136, 0.7412, -0.1112, 0.6861, -0.1008, 0.7625, -0.1059, 0.7738, 0.06795, 1.023, 0.1187, 0.9958, 0.1235, 1.022, 0.07457, 1.045, 0.1235, 1.022, 0.1282, 1.048, 0.08119, 1.067, 0.07457, 1.045, 0.08119, 1.067, 0.03413, 1.086, 0.02567, 1.068, 0.07457, 1.045, 0.02567, 1.068, 0.01721, 1.05, 0.06795, 1.023, 0.07457, 1.045, 0.001613, 1.136, -0.01371, 1.219, -0.02613, 1.187, -0.01177, 1.142, -0.02613, 1.187, -0.03855, 1.155, -0.01081, 1.104, -0.01177, 1.142, -0.01081, 1.104, 0.01694, 1.053, 0.001613, 1.136, -0.01177, 1.142, 0.01697, 1.109, 0.017, 1.165, 0.001643, 1.192, 0.006741, 1.146, 0.001643, 1.192, -0.01371, 1.219, 0.001613, 1.136, 0.006741, 1.146, 0.001613, 1.136, 0.01694, 1.053, 0.01697, 1.109, 0.006741, 1.146, 0.01795, 1.149, 0.017, 1.086, 0.0442, 1.086, 0.03577, 1.128, 0.0442, 1.086, 0.07141, 1.086, 0.04515, 1.149, 0.03577, 1.128, 0.04515, 1.149, 0.01889, 1.213, 0.01795, 1.149, 0.03577, 1.128, -0.1804, 1.166, -0.1921, 1.214, -0.2237, 1.186, -0.2179, 1.127, -0.2237, 1.186, -0.2554, 1.157, -0.2554, 1.088, -0.2179, 1.127, -0.2554, 1.088, -0.2555, 1.02, -0.2121, 1.069, -0.2179, 1.127, -0.2121, 1.069, -0.1688, 1.118, -0.1804, 1.166, -0.2179, 1.127, 0.8637, -0.1473, 0.8469, -0.09807, 0.8138, -0.1114, 0.829, -0.1526, 0.8138, -0.1114, 0.7808, -0.1248, 0.7943, -0.1578, 0.829, -0.1526, 0.7943, -0.1578, 0.8078, -0.1908, 0.8441, -0.1937, 0.829, -0.1526, 0.8441, -0.1937, 0.8805, -0.1966, 0.8637, -0.1473, 0.829, -0.1526, 0.1861, -0.005517, 0.1266, 0.009066, 0.07885, -0.01264, 0.1294, -0.02934, 0.07885, -0.01264, 0.03107, -0.03434, 0.07273, -0.05317, 0.1294, -0.02934, 0.07273, -0.05317, 0.1144, -0.072, 0.1799, -0.04605, 0.1294, -0.02934, 0.1799, -0.04605, 0.2455, -0.0201, 0.1861, -0.005517, 0.1294, -0.02934, 0.3246, -0.05197, 0.2455, -0.0201, 0.1799, -0.04605, 0.2546, -0.05865, 0.1799, -0.04605, 0.1144, -0.072, 0.2591, -0.07792, 0.2546, -0.05865, 0.2591, -0.07792, 0.4038, -0.08384, 0.3246, -0.05197, 0.2546, -0.05865, 0.8336, -0.2684, 0.8805, -0.1966, 0.8441, -0.1937, 0.825, -0.2425, 0.8441, -0.1937, 0.8078, -0.1908, 0.7973, -0.2655, 0.825, -0.2425, 0.7973, -0.2655, 0.7867, -0.3401, 0.8336, -0.2684, 0.825, -0.2425, 1.215, 1.132, 1.215, 1.261, 1.183, 1.263, 1.194, 1.177, 1.183, 1.263, 1.152, 1.266, 1.183, 1.135, 1.194, 1.177, 1.183, 1.135, 1.215, 1.003, 1.215, 1.132, 1.194, 1.177, 1.183, 1.135, 1.152, 1.266, 1.128, 1.206, 1.157, 1.138, 1.128, 1.206, 1.103, 1.146, 1.159, 1.075, 1.157, 1.138, 1.159, 1.075, 1.215, 1.003, 1.183, 1.135, 1.157, 1.138, 0.1348, -0.1576, 0.1144, -0.072, 0.07273, -0.05317, 0.09844, -0.1432, 0.07273, -0.05317, 0.03107, -0.03434, 0.06206, -0.1288, 0.09844, -0.1432, 0.06206, -0.1288, 0.09306, -0.2232, 0.1242, -0.2331, 0.09844, -0.1432, 0.1242, -0.2331, 0.1552, -0.2431, 0.1348, -0.1576, 0.09844, -0.1432, -0.2807, 1.145, -0.2807, 1.267, -0.3104, 1.254, -0.3027, 1.137, -0.3104, 1.254, -0.3401, 1.24, -0.3247, 1.13, -0.3027, 1.137, -0.3247, 1.13, -0.3093, 1.02, -0.2951, 1.021, -0.3027, 1.137, -0.2951, 1.021, -0.2808, 1.022, -0.2807, 1.145, -0.3027, 1.137, 0.9412, 0.7871, 0.9561, 0.6282, 0.9862, 0.6629, 0.9721, 0.8067, 0.9862, 0.6629, 1.016, 0.6975, 1.003, 0.8262, 0.9721, 0.8067, 1.003, 0.8262, 0.9896, 0.9549, 0.9579, 0.9505, 0.9721, 0.8067, 0.9579, 0.9505, 0.9262, 0.9461, 0.9412, 0.7871, 0.9721, 0.8067, 0.9043, 0.8109, 0.9041, 0.6717, 0.9301, 0.6499, 0.9227, 0.799, 0.9301, 0.6499, 0.9561, 0.6282, 0.9412, 0.7871, 0.9227, 0.799, 0.9412, 0.7871, 0.9262, 0.9461, 0.9154, 0.948, 0.9227, 0.799, 0.9154, 0.948, 0.9046, 0.95, 0.9043, 0.8109, 0.9227, 0.799, 0.9236, 1.001, 0.9046, 0.95, 0.9154, 0.948, 0.9245, 0.9829, 0.9154, 0.948, 0.9262, 0.9461, 0.9344, 0.9993, 0.9245, 0.9829, 0.9344, 0.9993, 0.9426, 1.052, 0.9236, 1.001, 0.9245, 0.9829, 0.9344, 0.9993, 0.9262, 0.9461, 0.9579, 0.9505, 0.9528, 0.9845, 0.9579, 0.9505, 0.9896, 0.9549, 0.9661, 1.004, 0.9528, 0.9845, 0.9661, 1.004, 0.9426, 1.052, 0.9344, 0.9993, 0.9528, 0.9845, 0.4849, 0.9317, 0.4849, 0.8797, 0.4972, 0.8847, 0.4931, 0.9177, 0.4972, 0.8847, 0.5096, 0.8898, 0.4972, 0.9368, 0.4931, 0.9177, 0.4972, 0.9368, 0.4849, 0.9838, 0.4849, 0.9317, 0.4931, 0.9177, 0.144, -0.2786, 0.1552, -0.2431, 0.1242, -0.2331, 0.127, -0.2601, 0.1242, -0.2331, 0.09306, -0.2232, 0.1129, -0.2686, 0.127, -0.2601, 0.1129, -0.2686, 0.1328, -0.314, 0.144, -0.2786, 0.127, -0.2601, 1.077, -0.2211, 1.217, -0.102, 1.239, -0.05357, 1.139, -0.1491, 1.239, -0.05357, 1.261, -0.005145, 1.099, -0.1726, 1.139, -0.1491, 1.099, -0.1726, 0.9377, -0.3401, 1.077, -0.2211, 1.139, -0.1491, 0.1851, 0.7809, 0.3531, 0.8758, 0.3142, 0.8969, 0.2151, 0.8266, 0.3142, 0.8969, 0.2752, 0.918, 0.1461, 0.8021, 0.2151, 0.8266, 0.1461, 0.8021, 0.017, 0.6861, 0.1851, 0.7809, 0.2151, 0.8266, 1.34, 0.431, 1.34, 0.6282, 1.314, 0.5892, 1.322, 0.4707, 1.314, 0.5892, 1.288, 0.5502, 1.313, 0.392, 1.322, 0.4707, 1.313, 0.392, 1.339, 0.2338, 1.34, 0.431, 1.322, 0.4707, 0.02365, 0.1405, -0.01659, 0.1245, 0.007237, 0.04507, 0.05125, 0.06394, 0.007237, 0.04507, 0.03107, -0.03434, 0.07885, -0.01264, 0.05125, 0.06394, 0.07885, -0.01264, 0.1266, 0.009066, 0.09527, 0.0828, 0.05125, 0.06394, 0.09527, 0.0828, 0.0639, 0.1565, 0.02365, 0.1405, 0.05125, 0.06394, 0.6974, 0.08578, 0.6936, 0.009907, 0.7703, -0.04408, 0.7472, 0.0245, 0.7703, -0.04408, 0.8469, -0.09807, 0.7741, 0.03179, 0.7472, 0.0245, 0.7741, 0.03179, 0.7012, 0.1617, 0.6974, 0.08578, 0.7472, 0.0245, 0.6652, 0.1317, 0.6292, 0.1018, 0.6614, 0.05587, 0.6747, 0.09113, 0.6614, 0.05587, 0.6936, 0.009907, 0.6974, 0.08578, 0.6747, 0.09113, 0.6974, 0.08578, 0.7012, 0.1617, 0.6652, 0.1317, 0.6747, 0.09113, 0.7703, -0.04408, 0.6936, 0.009907, 0.7372, -0.05745, 0.7738, -0.07099, 0.7372, -0.05745, 0.7808, -0.1248, 0.8138, -0.1114, 0.7738, -0.07099, 0.8138, -0.1114, 0.8469, -0.09807, 0.7703, -0.04408, 0.7738, -0.07099, -0.01679, 0.03477, 0.03107, -0.03434, 0.007237, 0.04507, -0.01672, 0.06468, 0.007237, 0.04507, -0.01659, 0.1245, -0.04062, 0.1142, -0.01672, 0.06468, -0.04062, 0.1142, -0.06465, 0.1039, -0.01679, 0.03477, -0.01672, 0.06468, -0.04062, 0.1142, -0.01659, 0.1245, -0.02546, 0.1776, -0.03852, 0.153, -0.02546, 0.1776, -0.03433, 0.2307, -0.04949, 0.1673, -0.03852, 0.153, -0.04949, 0.1673, -0.06465, 0.1039, -0.04062, 0.1142, -0.03852, 0.153, 1.182, 0.9089, 1.194, 1.003, 1.149, 1.001, 1.143, 0.9069, 1.149, 1.001, 1.103, 0.9989, 1.103, 0.9049, 1.143, 0.9069, 1.103, 0.9049, 1.104, 0.811, 1.137, 0.8127, 1.143, 0.9069, 1.137, 0.8127, 1.171, 0.8143, 1.182, 0.9089, 1.143, 0.9069, 0.6299, -0.06425, 0.6936, 0.009907, 0.6614, 0.05587, 0.6019, -0.02426, 0.6614, 0.05587, 0.6292, 0.1018, 0.5739, 0.01573, 0.6019, -0.02426, 0.5739, 0.01573, 0.5185, -0.07037, 0.5423, -0.1044, 0.6019, -0.02426, 0.5423, -0.1044, 0.5662, -0.1384, 0.6299, -0.06425, 0.6019, -0.02426, 0.5746, 0.968, 0.5746, 0.8797, 0.6221, 0.9006, 0.6159, 0.9862, 0.6221, 0.9006, 0.6695, 0.9214, 0.6571, 1.004, 0.6159, 0.9862, 0.6571, 1.004, 0.6448, 1.087, 0.6097, 1.072, 0.6159, 0.9862, 0.6097, 1.072, 0.5745, 1.056, 0.5746, 0.968, 0.6159, 0.9862, 1.266, 1.074, 1.266, 0.9903, 1.303, 1.006, 1.298, 1.088, 1.303, 1.006, 1.339, 1.021, 1.33, 1.101, 1.298, 1.088, 1.33, 1.101, 1.32, 1.181, 1.293, 1.17, 1.298, 1.088, 1.293, 1.17, 1.266, 1.159, 1.266, 1.074, 1.298, 1.088, 1.273, 1.242, 1.266, 1.159, 1.293, 1.17, 1.289, 1.221, 1.293, 1.17, 1.32, 1.181, 1.3, 1.253, 1.289, 1.221, 1.3, 1.253, 1.28, 1.324, 1.273, 1.242, 1.289, 1.221, 0.5745, 1.13, 0.5745, 1.056, 0.6097, 1.072, 0.5979, 1.116, 0.6097, 1.072, 0.6448, 1.087, 0.6096, 1.145, 0.5979, 1.116, 0.6096, 1.145, 0.5745, 1.203, 0.5745, 1.13, 0.5979, 1.116, 0.4852, -0.1826, 0.5662, -0.1384, 0.5423, -0.1044, 0.4963, -0.1452, 0.5423, -0.1044, 0.5185, -0.07037, 0.4614, -0.1485, 0.4963, -0.1452, 0.4614, -0.1485, 0.4043, -0.2267, 0.4852, -0.1826, 0.4963, -0.1452, 1.143, 0.7213, 1.171, 0.8143, 1.137, 0.8127, 1.13, 0.7512, 1.137, 0.8127, 1.104, 0.811, 1.11, 0.7196, 1.13, 0.7512, 1.11, 0.7196, 1.116, 0.6282, 1.143, 0.7213, 1.13, 0.7512, 0.8585, 0.7269, 0.825, 0.7303, 0.8134, 0.6752, 0.8444, 0.6696, 0.8134, 0.6752, 0.8018, 0.62, 0.8303, 0.6122, 0.8444, 0.6696, 0.8303, 0.6122, 0.8589, 0.6044, 0.8754, 0.664, 0.8444, 0.6696, 0.8754, 0.664, 0.8919, 0.7235, 0.8585, 0.7269, 0.8444, 0.6696, 1.207, 0.08691, 1.181, 0.01521, 1.221, 0.005034, 1.225, 0.05622, 1.221, 0.005034, 1.261, -0.005145, 1.247, 0.07673, 1.225, 0.05622, 1.247, 0.07673, 1.233, 0.1586, 1.207, 0.08691, 1.225, 0.05622, 1.185, 0.1305, 1.138, 0.1024, 1.159, 0.05879, 1.184, 0.09206, 1.159, 0.05879, 1.181, 0.01521, 1.207, 0.08691, 1.184, 0.09206, 1.207, 0.08691, 1.233, 0.1586, 1.185, 0.1305, 1.184, 0.09206, 1.221, 0.005034, 1.181, 0.01521, 1.199, -0.04339, 1.22, -0.03064, 1.199, -0.04339, 1.217, -0.102, 1.239, -0.05357, 1.22, -0.03064, 1.239, -0.05357, 1.261, -0.005145, 1.221, 0.005034, 1.22, -0.03064, 0.7764, 0.6637, 0.825, 0.7303, 0.7691, 0.8115, 0.7553, 0.74, 0.7691, 0.8115, 0.7132, 0.8928, 0.7205, 0.7449, 0.7553, 0.74, 0.7205, 0.7449, 0.7278, 0.597, 0.7764, 0.6637, 0.7553, 0.74, 0.7648, 0.6085, 0.8018, 0.62, 0.8134, 0.6752, 0.7849, 0.6491, 0.8134, 0.6752, 0.825, 0.7303, 0.7764, 0.6637, 0.7849, 0.6491, 0.7764, 0.6637, 0.7278, 0.597, 0.7648, 0.6085, 0.7849, 0.6491, 0.7691, 0.8115, 0.825, 0.7303, 0.8272, 0.7832, 0.7892, 0.8197, 0.8272, 0.7832, 0.8293, 0.836, 0.7712, 0.8644, 0.7892, 0.8197, 0.7712, 0.8644, 0.7132, 0.8928, 0.7691, 0.8115, 0.7892, 0.8197, 1.204, 0.6845, 1.194, 0.6282, 1.23, 0.6282, 1.235, 0.6832, 1.23, 0.6282, 1.266, 0.6282, 1.266, 0.6819, 1.235, 0.6832, 1.266, 0.6819, 1.265, 0.7356, 1.24, 0.7382, 1.235, 0.6832, 1.24, 0.7382, 1.215, 0.7408, 1.204, 0.6845, 1.235, 0.6832, 1.147, -0.01717, 1.181, 0.01521, 1.159, 0.05879, 1.127, 0.01857, 1.159, 0.05879, 1.138, 0.1024, 1.107, 0.05432, 1.127, 0.01857, 1.107, 0.05432, 1.076, 0.006271, 1.095, -0.02164, 1.127, 0.01857, 1.095, -0.02164, 1.114, -0.04956, 1.147, -0.01717, 1.127, 0.01857, -0.07556, 0.7541, -0.08391, 0.6861, -0.03346, 0.7026, -0.03187, 0.7646, -0.03346, 0.7026, 0.017, 0.7191, 0.01183, 0.7751, -0.03187, 0.7646, 0.01183, 0.7751, 0.006655, 0.8312, -0.03028, 0.8266, -0.03187, 0.7646, -0.03028, 0.8266, -0.06721, 0.8221, -0.07556, 0.7541, -0.03187, 0.7646, 0.4841, 1.18, 0.4849, 1.245, 0.4443, 1.249, 0.4492, 1.182, 0.4443, 1.249, 0.4038, 1.253, 0.4144, 1.184, 0.4492, 1.182, 0.4144, 1.184, 0.4251, 1.115, 0.4542, 1.115, 0.4492, 1.182, 0.4542, 1.115, 0.4832, 1.116, 0.4841, 1.18, 0.4492, 1.182, 0.4712, 1.064, 0.4832, 1.116, 0.4542, 1.115, 0.4429, 1.066, 0.4542, 1.115, 0.4251, 1.115, 0.4147, 1.067, 0.4429, 1.066, 0.4147, 1.067, 0.4043, 1.02, 0.4317, 1.016, 0.4429, 1.066, 0.4317, 1.016, 0.4591, 1.013, 0.4712, 1.064, 0.4429, 1.066, -0.07364, 0.8711, -0.06721, 0.8221, -0.03028, 0.8266, -0.03828, 0.8796, -0.03028, 0.8266, 0.006655, 0.8312, -0.002925, 0.8882, -0.03828, 0.8796, -0.002925, 0.8882, -0.01251, 0.9451, -0.04629, 0.9326, -0.03828, 0.8796, -0.04629, 0.9326, -0.08008, 0.92, -0.07364, 0.8711, -0.03828, 0.8796, 1.072, -0.0812, 1.114, -0.04956, 1.095, -0.02164, 1.055, -0.05225, 1.095, -0.02164, 1.076, 0.006271, 1.039, -0.02329, 1.055, -0.05225, 1.039, -0.02329, 1.002, -0.05285, 1.016, -0.08285, 1.055, -0.05225, 1.016, -0.08285, 1.03, -0.1129, 1.072, -0.0812, 1.055, -0.05225, 1.21, 0.7959, 1.215, 0.7408, 1.24, 0.7382, 1.235, 0.7948, 1.24, 0.7382, 1.265, 0.7356, 1.26, 0.7938, 1.235, 0.7948, 1.26, 0.7938, 1.254, 0.8519, 1.229, 0.8515, 1.235, 0.7948, 1.229, 0.8515, 1.205, 0.851, 1.21, 0.7959, 1.235, 0.7948, 1.216, 0.9206, 1.205, 0.851, 1.229, 0.8515, 1.228, 0.8977, 1.229, 0.8515, 1.254, 0.8519, 1.24, 0.9211, 1.228, 0.8977, 1.24, 0.9211, 1.226, 0.9903, 1.216, 0.9206, 1.228, 0.8977, 0.9672, -0.1252, 1.03, -0.1129, 1.016, -0.08285, 0.9789, -0.1011, 1.016, -0.08285, 1.002, -0.05285, 0.9531, -0.09521, 0.9789, -0.1011, 0.9531, -0.09521, 0.9041, -0.1376, 0.9672, -0.1252, 0.9789, -0.1011, -0.08194, 0.9863, -0.08008, 0.92, -0.04629, 0.9326, -0.05879, 0.9725, -0.04629, 0.9326, -0.01251, 0.9451, -0.04815, 0.9988, -0.05879, 0.9725, -0.04815, 0.9988, -0.0838, 1.053, -0.08194, 0.9863, -0.05879, 0.9725, 0.4396, 0.9464, 0.4591, 1.013, 0.4317, 1.016, 0.4279, 0.9708, 0.4317, 1.016, 0.4043, 1.02, 0.4122, 0.9497, 0.4279, 0.9708, 0.4122, 0.9497, 0.4201, 0.8797, 0.4396, 0.9464, 0.4279, 0.9708])
me_cylinder_001.materials.append(mat_material_001)
me_cylinder_001.use_remesh_preserve_volume = False
me_cylinder_001.use_remesh_preserve_attributes = False
me_cylinder_001.use_mirror_vertex_groups = False
me_cylinder_001.update()

# ---- objects
ob_plane_005 = bpy.data.objects.new('Plane.005', me_plane_005)
ob_plane_004 = bpy.data.objects.new('Plane.004', me_plane_004)
ob_plane_003 = bpy.data.objects.new('Plane.003', me_plane_003)
ob_plane_002 = bpy.data.objects.new('Plane.002', me_plane_002)
ob_plane_001 = bpy.data.objects.new('Plane.001', me_plane_001)
ob_plane = bpy.data.objects.new('Plane', me_plane)
ob_cylinder = bpy.data.objects.new('Cylinder', me_cylinder_001)
ob_lamp = bpy.data.objects.new('Lamp', light_spot)
ob_camera = bpy.data.objects.new('Camera', cam_camera)

# ---- transforms, parenting, visibility, modifiers, constraints
ob_plane_005.location = (-0.01255, -0.6913, 4.676)
ob_plane_005.rotation_euler = (3.975, 0.3038, 3.445)
ob_plane_005.scale = (3.911, 3.911, 3.911)
ob_plane_005.lock_rotations_4d = False
ob_plane_005.empty_display_type = 'ARROWS'
ob_plane_005.lineart.crease_threshold = 0.0
ob_plane_004.location = (0.1315, -0.8734, 4.648)
ob_plane_004.rotation_euler = (4.115, 0.1544, 1.793)
ob_plane_004.scale = (3.911, 3.911, 3.911)
ob_plane_004.lock_rotations_4d = False
ob_plane_004.empty_display_type = 'ARROWS'
ob_plane_004.lineart.crease_threshold = 0.0
ob_plane_003.location = (0.2033, -0.8734, 3.948)
ob_plane_003.rotation_euler = (2.553, 0.2261, 1.422)
ob_plane_003.scale = (3.911, 3.911, 3.911)
ob_plane_003.lock_rotations_4d = False
ob_plane_003.empty_display_type = 'ARROWS'
ob_plane_003.lineart.crease_threshold = 0.0
ob_plane_002.location = (-0.1196, -0.8734, 4.827)
ob_plane_002.rotation_euler = (1.571, -2.732e-09, 1.301)
ob_plane_002.scale = (3.911, 3.911, 3.911)
ob_plane_002.lock_rotations_4d = False
ob_plane_002.empty_display_type = 'ARROWS'
ob_plane_002.lineart.crease_threshold = 0.0
ob_plane_001.location = (-0.1654, -0.3998, 4.848)
ob_plane_001.rotation_euler = (1.571, -1.327e-09, -0.8714)
ob_plane_001.scale = (3.911, 3.911, 3.911)
ob_plane_001.lock_rotations_4d = False
ob_plane_001.empty_display_type = 'ARROWS'
ob_plane_001.lineart.crease_threshold = 0.0
ob_plane.location = (-0.05772, -0.2957, 4.848)
ob_plane.rotation_euler = (1.571, 2.22e-16, 2.22e-16)
ob_plane.scale = (3.911, 3.911, 3.911)
ob_plane.lock_rotations_4d = False
ob_plane.empty_display_type = 'ARROWS'
ob_plane.lineart.crease_threshold = 0.0
ob_cylinder.location = (0.0, 0.0, 0.0)
ob_cylinder.lock_rotations_4d = False
ob_cylinder.empty_display_type = 'ARROWS'
ob_cylinder.lineart.crease_threshold = 0.0
ob_lamp.location = (4.076, 1.005, 5.904)
ob_lamp.rotation_euler = (0.6503, 0.05522, 1.866)
ob_lamp.lock_rotations_4d = False
ob_lamp.empty_display_type = 'ARROWS'
ob_lamp.color = (0.0, 0.0, 0.0, 0.0)
ob_lamp.lineart.crease_threshold = 0.0
ob_camera.location = (10.6, -6.674, 9.601)
ob_camera.rotation_euler = (1.109, 0.01082, 0.8149)
ob_camera.lock_rotations_4d = False
ob_camera.empty_display_type = 'ARROWS'
ob_camera.color = (0.0, 0.0, 0.0, 0.0)
ob_camera.display_type = 'WIRE'
ob_camera.lineart.crease_threshold = 0.0

# ---- collection membership
col_collection_1.objects.link(ob_plane_005)
col_collection_1.objects.link(ob_plane_004)
col_collection_1.objects.link(ob_plane_003)
col_collection_1.objects.link(ob_plane_002)
col_collection_1.objects.link(ob_plane_001)
col_collection_1.objects.link(ob_plane)
col_collection_1.objects.link(ob_cylinder)
col_collection_1.objects.link(ob_lamp)
col_collection_1.objects.link(ob_camera)

# ---- scene / render settings (as saved in the file)
scene.camera = ob_camera
scene.frame_start = 1; scene.frame_end = 250; scene.frame_set(1)
scene.render.engine = 'BLENDER_EEVEE_NEXT'
scene.render.image_settings.file_format = 'JPEG'
scene.render.image_settings.color_mode = 'RGB'
scene.render.image_settings.compression = 90
scene.render.resolution_x = 800
scene.render.resolution_y = 600
scene.render.pixel_aspect_x = 100.0
scene.render.pixel_aspect_y = 100.0
scene.render.fps = 25
scene.render.dither_intensity = 0.0
scene.render.use_compositing = False
scene.render.use_sequencer = False
scene.render.bake_margin = 2
scene.render.bake_bias = 0.0
scene.render.use_stamp_time = False
scene.render.use_stamp_date = False
scene.render.use_stamp_frame = False
scene.render.use_stamp_camera = False
scene.render.use_stamp_scene = False
scene.render.use_stamp_filename = False
scene.render.use_stamp_render_time = False
scene.render.stamp_font_size = 0
scene.cycles.use_denoising = False
scene.cycles.samples = 10
scene.cycles.sampling_pattern = 'TABULATED_SOBOL'
scene.cycles.light_sampling_threshold = 0.0
scene.cycles.use_adaptive_sampling = False
scene.cycles.use_light_tree = False
scene.cycles.blur_glossy = 0.0
scene.cycles.volume_bounces = 1
scene.cycles.pixel_filter_type = 'GAUSSIAN'
scene.cycles.sample_clamp_indirect = 0.0
scene.view_settings.view_transform = 'Raw'
bpy.context.view_layer.update()
